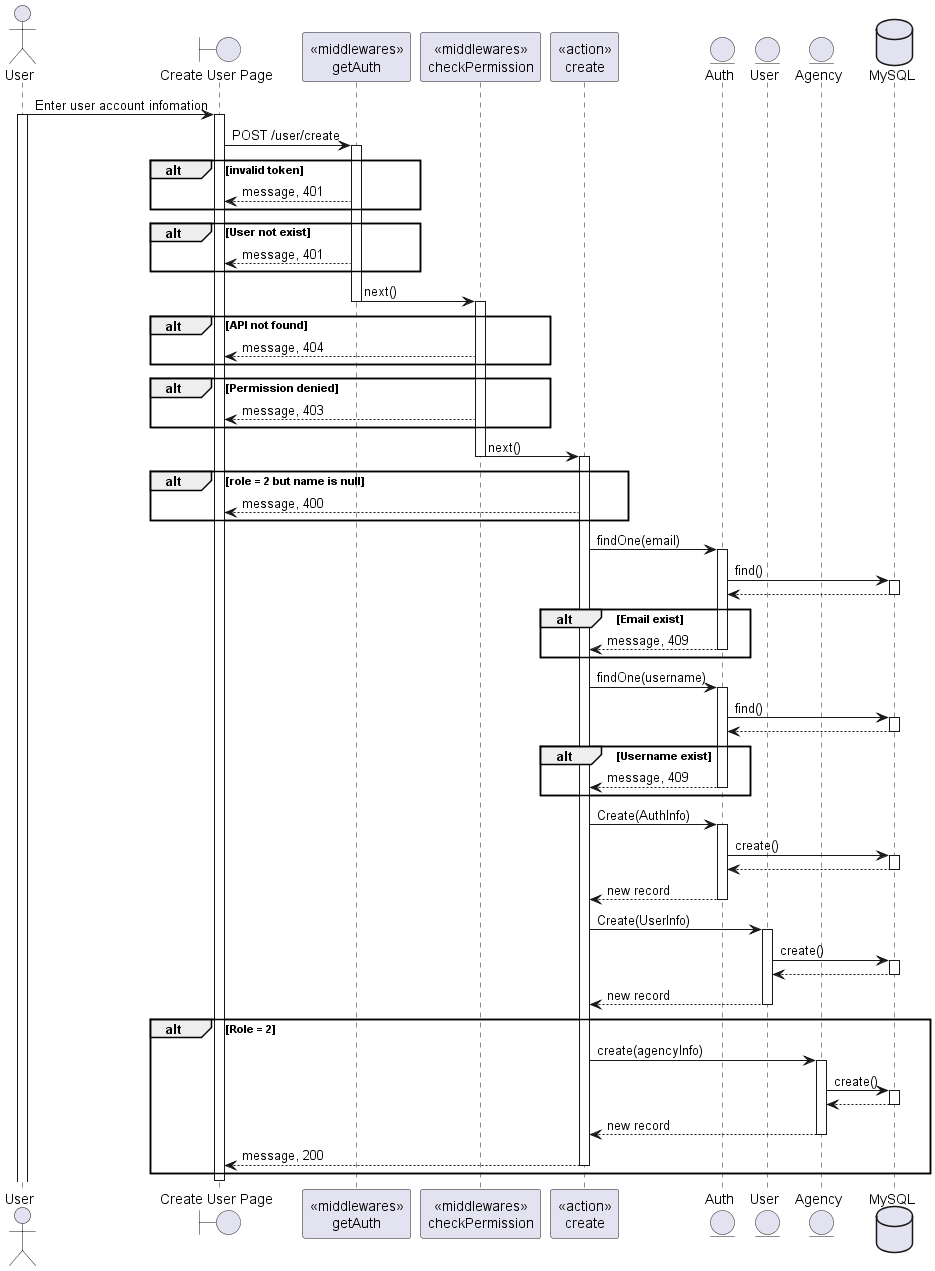

The diagram above was rendered by PlantUML. Its source (embedded in the PNG):
@startuml
actor User
boundary "Create User Page" as Client
participant "<<middlewares>>\ngetAuth" as mid1
participant "<<middlewares>>\ncheckPermission" as mid2
participant "<<action>>\ncreate" as Controller
entity "Auth" as Model1
entity "User" as Model2
entity "Agency" as Model3
database "MySQL" as DB

User -> Client: Enter user account infomation
activate User
activate Client

Client -> mid1: POST /user/create
activate mid1
alt invalid token 
mid1 --> Client: message, 401
end
alt User not exist
mid1 --> Client: message, 401
end
mid1 -> mid2: next()
deactivate mid1
activate mid2
alt API not found
mid2 --> Client: message, 404
end
alt Permission denied
mid2 --> Client: message, 403
end
mid2 -> Controller: next()
deactivate mid2
activate Controller
alt role = 2 but name is null
    Controller --> Client: message, 400
end
Controller -> Model1: findOne(email)
activate Model1
Model1 -> DB: find()
activate DB
DB --> Model1
deactivate DB
alt Email exist 
    Model1 --> Controller: message, 409
    deactivate Model1
end
Controller -> Model1: findOne(username)
activate Model1
Model1 -> DB: find()
activate DB
DB --> Model1
deactivate DB
alt Username exist
    Model1 --> Controller: message, 409
    deactivate Model1
end
Controller -> Model1: Create(AuthInfo)
activate Model1
Model1 -> DB: create()
activate DB
DB --> Model1
deactivate DB

Model1 --> Controller: new record
deactivate Model1
Controller -> Model2: Create(UserInfo)
activate Model2
Model2 -> DB: create()
activate DB
DB --> Model2
deactivate DB
Model2 --> Controller: new record
deactivate Model2
alt Role = 2
Controller -> Model3: create(agencyInfo)
activate Model3
Model3 -> DB: create()
activate DB
DB --> Model3
deactivate DB
Model3 --> Controller: new record
deactivate Model3
Controller --> Client: message, 200
deactivate Controller

end
deactivate Client

@enduml